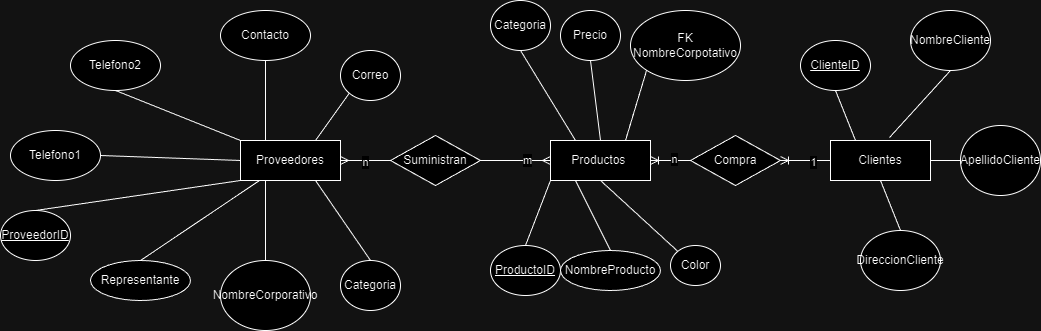

The diagram above was exported from draw.io. Its source (the exported page's mxGraphModel, read from the mxfile embedded in the PNG):
<mxGraphModel dx="2603" dy="756" grid="1" gridSize="10" guides="1" tooltips="1" connect="1" arrows="1" fold="1" page="1" pageScale="1" pageWidth="1169" pageHeight="827" math="0" shadow="0">
  <root>
    <mxCell id="0" />
    <mxCell id="1" parent="0" />
    <mxCell id="1gU_d2WyHynQ7AoK6ChK-1" value="Proveedores" style="whiteSpace=wrap;html=1;align=center;" vertex="1" parent="1">
      <mxGeometry x="150" y="200" width="100" height="40" as="geometry" />
    </mxCell>
    <mxCell id="1gU_d2WyHynQ7AoK6ChK-2" value="Productos&amp;nbsp;" style="whiteSpace=wrap;html=1;align=center;" vertex="1" parent="1">
      <mxGeometry x="460" y="200" width="100" height="40" as="geometry" />
    </mxCell>
    <mxCell id="1gU_d2WyHynQ7AoK6ChK-3" value="Clientes" style="whiteSpace=wrap;html=1;align=center;" vertex="1" parent="1">
      <mxGeometry x="740" y="200" width="100" height="40" as="geometry" />
    </mxCell>
    <mxCell id="1gU_d2WyHynQ7AoK6ChK-6" value="" style="edgeStyle=entityRelationEdgeStyle;fontSize=12;html=1;endArrow=ERmany;startArrow=ERmany;rounded=0;exitX=1;exitY=0.5;exitDx=0;exitDy=0;entryX=0;entryY=0.5;entryDx=0;entryDy=0;" edge="1" parent="1" source="1gU_d2WyHynQ7AoK6ChK-1" target="1gU_d2WyHynQ7AoK6ChK-2">
      <mxGeometry width="100" height="100" relative="1" as="geometry">
        <mxPoint x="220" y="220" as="sourcePoint" />
        <mxPoint x="460" y="220" as="targetPoint" />
        <Array as="points" />
      </mxGeometry>
    </mxCell>
    <mxCell id="1gU_d2WyHynQ7AoK6ChK-7" value="n" style="edgeLabel;html=1;align=center;verticalAlign=middle;resizable=0;points=[];" vertex="1" connectable="0" parent="1gU_d2WyHynQ7AoK6ChK-6">
      <mxGeometry x="-0.775" y="-1" relative="1" as="geometry">
        <mxPoint as="offset" />
      </mxGeometry>
    </mxCell>
    <mxCell id="1gU_d2WyHynQ7AoK6ChK-8" value="m" style="edgeLabel;html=1;align=center;verticalAlign=middle;resizable=0;points=[];" vertex="1" connectable="0" parent="1gU_d2WyHynQ7AoK6ChK-6">
      <mxGeometry x="0.775" y="1" relative="1" as="geometry">
        <mxPoint as="offset" />
      </mxGeometry>
    </mxCell>
    <mxCell id="1gU_d2WyHynQ7AoK6ChK-4" value="Suministran" style="shape=rhombus;perimeter=rhombusPerimeter;whiteSpace=wrap;html=1;align=center;" vertex="1" parent="1">
      <mxGeometry x="300" y="195" width="90" height="50" as="geometry" />
    </mxCell>
    <mxCell id="1gU_d2WyHynQ7AoK6ChK-10" value="" style="edgeStyle=entityRelationEdgeStyle;fontSize=12;html=1;endArrow=ERoneToMany;rounded=0;entryX=1;entryY=0.5;entryDx=0;entryDy=0;exitX=0;exitY=0.5;exitDx=0;exitDy=0;" edge="1" parent="1" source="1gU_d2WyHynQ7AoK6ChK-9" target="1gU_d2WyHynQ7AoK6ChK-2">
      <mxGeometry width="100" height="100" relative="1" as="geometry">
        <mxPoint x="680" y="440" as="sourcePoint" />
        <mxPoint x="780" y="340" as="targetPoint" />
      </mxGeometry>
    </mxCell>
    <mxCell id="1gU_d2WyHynQ7AoK6ChK-13" value="n" style="edgeLabel;html=1;align=center;verticalAlign=middle;resizable=0;points=[];" vertex="1" connectable="0" parent="1gU_d2WyHynQ7AoK6ChK-10">
      <mxGeometry x="0.425" y="-2" relative="1" as="geometry">
        <mxPoint as="offset" />
      </mxGeometry>
    </mxCell>
    <mxCell id="1gU_d2WyHynQ7AoK6ChK-11" value="" style="edgeStyle=entityRelationEdgeStyle;fontSize=12;html=1;endArrow=ERoneToMany;rounded=0;entryX=1;entryY=0.5;entryDx=0;entryDy=0;exitX=0;exitY=0.5;exitDx=0;exitDy=0;" edge="1" parent="1" source="1gU_d2WyHynQ7AoK6ChK-3" target="1gU_d2WyHynQ7AoK6ChK-9">
      <mxGeometry width="100" height="100" relative="1" as="geometry">
        <mxPoint x="740" y="220" as="sourcePoint" />
        <mxPoint x="560" y="220" as="targetPoint" />
      </mxGeometry>
    </mxCell>
    <mxCell id="1gU_d2WyHynQ7AoK6ChK-12" value="1" style="edgeLabel;html=1;align=center;verticalAlign=middle;resizable=0;points=[];" vertex="1" connectable="0" parent="1gU_d2WyHynQ7AoK6ChK-11">
      <mxGeometry x="-0.4857" y="1" relative="1" as="geometry">
        <mxPoint as="offset" />
      </mxGeometry>
    </mxCell>
    <mxCell id="1gU_d2WyHynQ7AoK6ChK-9" value="Compra" style="shape=rhombus;perimeter=rhombusPerimeter;whiteSpace=wrap;html=1;align=center;" vertex="1" parent="1">
      <mxGeometry x="600" y="195" width="90" height="50" as="geometry" />
    </mxCell>
    <mxCell id="1gU_d2WyHynQ7AoK6ChK-14" value="ProductoID" style="ellipse;whiteSpace=wrap;html=1;align=center;fontStyle=4;" vertex="1" parent="1">
      <mxGeometry x="400" y="305" width="70" height="50" as="geometry" />
    </mxCell>
    <mxCell id="1gU_d2WyHynQ7AoK6ChK-15" value="NombreProducto" style="ellipse;whiteSpace=wrap;html=1;align=center;" vertex="1" parent="1">
      <mxGeometry x="470" y="310" width="100" height="40" as="geometry" />
    </mxCell>
    <mxCell id="1gU_d2WyHynQ7AoK6ChK-16" value="Precio" style="ellipse;whiteSpace=wrap;html=1;align=center;" vertex="1" parent="1">
      <mxGeometry x="470" y="70" width="60" height="50" as="geometry" />
    </mxCell>
    <mxCell id="1gU_d2WyHynQ7AoK6ChK-17" value="&lt;div&gt;Categoria&lt;/div&gt;" style="ellipse;whiteSpace=wrap;html=1;align=center;" vertex="1" parent="1">
      <mxGeometry x="400" y="60" width="60" height="50" as="geometry" />
    </mxCell>
    <mxCell id="1gU_d2WyHynQ7AoK6ChK-18" value="Color" style="ellipse;whiteSpace=wrap;html=1;align=center;" vertex="1" parent="1">
      <mxGeometry x="580" y="305" width="50" height="40" as="geometry" />
    </mxCell>
    <mxCell id="1gU_d2WyHynQ7AoK6ChK-19" value="FK NombreCorpotativo" style="ellipse;whiteSpace=wrap;html=1;align=center;" vertex="1" parent="1">
      <mxGeometry x="540" y="70" width="110" height="70" as="geometry" />
    </mxCell>
    <mxCell id="1gU_d2WyHynQ7AoK6ChK-21" value="" style="endArrow=none;html=1;rounded=0;exitX=0;exitY=1;exitDx=0;exitDy=0;entryX=0.5;entryY=0;entryDx=0;entryDy=0;" edge="1" parent="1" source="1gU_d2WyHynQ7AoK6ChK-2" target="1gU_d2WyHynQ7AoK6ChK-14">
      <mxGeometry relative="1" as="geometry">
        <mxPoint x="310" y="330" as="sourcePoint" />
        <mxPoint x="470" y="330" as="targetPoint" />
      </mxGeometry>
    </mxCell>
    <mxCell id="1gU_d2WyHynQ7AoK6ChK-22" value="" style="endArrow=none;html=1;rounded=0;entryX=0.5;entryY=0;entryDx=0;entryDy=0;exitX=0.25;exitY=1;exitDx=0;exitDy=0;" edge="1" parent="1" source="1gU_d2WyHynQ7AoK6ChK-2" target="1gU_d2WyHynQ7AoK6ChK-15">
      <mxGeometry relative="1" as="geometry">
        <mxPoint x="480" y="250" as="sourcePoint" />
        <mxPoint x="445" y="315" as="targetPoint" />
      </mxGeometry>
    </mxCell>
    <mxCell id="1gU_d2WyHynQ7AoK6ChK-23" value="" style="endArrow=none;html=1;rounded=0;entryX=0.25;entryY=0;entryDx=0;entryDy=0;exitX=0.5;exitY=1;exitDx=0;exitDy=0;" edge="1" parent="1" source="1gU_d2WyHynQ7AoK6ChK-17" target="1gU_d2WyHynQ7AoK6ChK-2">
      <mxGeometry relative="1" as="geometry">
        <mxPoint x="495" y="250" as="sourcePoint" />
        <mxPoint x="530" y="320" as="targetPoint" />
      </mxGeometry>
    </mxCell>
    <mxCell id="1gU_d2WyHynQ7AoK6ChK-24" value="" style="endArrow=none;html=1;rounded=0;entryX=0.5;entryY=0;entryDx=0;entryDy=0;exitX=0.5;exitY=1;exitDx=0;exitDy=0;" edge="1" parent="1" source="1gU_d2WyHynQ7AoK6ChK-16" target="1gU_d2WyHynQ7AoK6ChK-2">
      <mxGeometry relative="1" as="geometry">
        <mxPoint x="470" y="150" as="sourcePoint" />
        <mxPoint x="495" y="210" as="targetPoint" />
      </mxGeometry>
    </mxCell>
    <mxCell id="1gU_d2WyHynQ7AoK6ChK-25" value="" style="endArrow=none;html=1;rounded=0;entryX=0;entryY=0;entryDx=0;entryDy=0;exitX=0.5;exitY=1;exitDx=0;exitDy=0;" edge="1" parent="1" source="1gU_d2WyHynQ7AoK6ChK-2" target="1gU_d2WyHynQ7AoK6ChK-18">
      <mxGeometry relative="1" as="geometry">
        <mxPoint x="495" y="250" as="sourcePoint" />
        <mxPoint x="530" y="320" as="targetPoint" />
      </mxGeometry>
    </mxCell>
    <mxCell id="1gU_d2WyHynQ7AoK6ChK-26" value="" style="endArrow=none;html=1;rounded=0;entryX=0.75;entryY=0;entryDx=0;entryDy=0;exitX=0;exitY=1;exitDx=0;exitDy=0;" edge="1" parent="1" source="1gU_d2WyHynQ7AoK6ChK-19" target="1gU_d2WyHynQ7AoK6ChK-2">
      <mxGeometry relative="1" as="geometry">
        <mxPoint x="510" y="130" as="sourcePoint" />
        <mxPoint x="520" y="210" as="targetPoint" />
      </mxGeometry>
    </mxCell>
    <mxCell id="1gU_d2WyHynQ7AoK6ChK-31" value="ProveedorID" style="ellipse;whiteSpace=wrap;html=1;align=center;fontStyle=4;" vertex="1" parent="1">
      <mxGeometry x="-90" y="270" width="70" height="50" as="geometry" />
    </mxCell>
    <mxCell id="1gU_d2WyHynQ7AoK6ChK-32" value="" style="endArrow=none;html=1;rounded=0;exitX=0;exitY=1;exitDx=0;exitDy=0;entryX=0.5;entryY=0;entryDx=0;entryDy=0;" edge="1" parent="1" source="1gU_d2WyHynQ7AoK6ChK-1" target="1gU_d2WyHynQ7AoK6ChK-31">
      <mxGeometry relative="1" as="geometry">
        <mxPoint x="470" y="250" as="sourcePoint" />
        <mxPoint x="445" y="315" as="targetPoint" />
      </mxGeometry>
    </mxCell>
    <mxCell id="1gU_d2WyHynQ7AoK6ChK-33" value="Representante" style="ellipse;whiteSpace=wrap;html=1;align=center;" vertex="1" parent="1">
      <mxGeometry y="320" width="100" height="40" as="geometry" />
    </mxCell>
    <mxCell id="1gU_d2WyHynQ7AoK6ChK-34" value="" style="endArrow=none;html=1;rounded=0;entryX=0.5;entryY=0;entryDx=0;entryDy=0;" edge="1" parent="1" target="1gU_d2WyHynQ7AoK6ChK-33">
      <mxGeometry relative="1" as="geometry">
        <mxPoint x="169" y="240" as="sourcePoint" />
        <mxPoint x="445" y="315" as="targetPoint" />
      </mxGeometry>
    </mxCell>
    <mxCell id="1gU_d2WyHynQ7AoK6ChK-35" value="NombreCorporativo" style="ellipse;whiteSpace=wrap;html=1;align=center;" vertex="1" parent="1">
      <mxGeometry x="130" y="320" width="90" height="70" as="geometry" />
    </mxCell>
    <mxCell id="1gU_d2WyHynQ7AoK6ChK-37" value="Telefono1" style="ellipse;whiteSpace=wrap;html=1;align=center;" vertex="1" parent="1">
      <mxGeometry x="-80" y="190" width="90" height="50" as="geometry" />
    </mxCell>
    <mxCell id="1gU_d2WyHynQ7AoK6ChK-38" value="Contacto" style="ellipse;whiteSpace=wrap;html=1;align=center;" vertex="1" parent="1">
      <mxGeometry x="130" y="70" width="90" height="50" as="geometry" />
    </mxCell>
    <mxCell id="1gU_d2WyHynQ7AoK6ChK-39" value="Telefono2" style="ellipse;whiteSpace=wrap;html=1;align=center;" vertex="1" parent="1">
      <mxGeometry x="-20" y="100" width="90" height="50" as="geometry" />
    </mxCell>
    <mxCell id="1gU_d2WyHynQ7AoK6ChK-41" value="&lt;div&gt;Categoria&lt;/div&gt;" style="ellipse;whiteSpace=wrap;html=1;align=center;" vertex="1" parent="1">
      <mxGeometry x="250" y="320" width="60" height="50" as="geometry" />
    </mxCell>
    <mxCell id="1gU_d2WyHynQ7AoK6ChK-42" value="&lt;div&gt;Correo&lt;/div&gt;" style="ellipse;whiteSpace=wrap;html=1;align=center;" vertex="1" parent="1">
      <mxGeometry x="250" y="110" width="60" height="50" as="geometry" />
    </mxCell>
    <mxCell id="1gU_d2WyHynQ7AoK6ChK-43" value="" style="endArrow=none;html=1;rounded=0;exitX=0;exitY=0.5;exitDx=0;exitDy=0;entryX=1;entryY=0.5;entryDx=0;entryDy=0;" edge="1" parent="1" source="1gU_d2WyHynQ7AoK6ChK-1" target="1gU_d2WyHynQ7AoK6ChK-37">
      <mxGeometry relative="1" as="geometry">
        <mxPoint x="160" y="250" as="sourcePoint" />
        <mxPoint x="-45" y="280" as="targetPoint" />
      </mxGeometry>
    </mxCell>
    <mxCell id="1gU_d2WyHynQ7AoK6ChK-44" value="" style="endArrow=none;html=1;rounded=0;exitX=0;exitY=0;exitDx=0;exitDy=0;entryX=0.5;entryY=1;entryDx=0;entryDy=0;" edge="1" parent="1" source="1gU_d2WyHynQ7AoK6ChK-1" target="1gU_d2WyHynQ7AoK6ChK-39">
      <mxGeometry relative="1" as="geometry">
        <mxPoint x="160" y="230" as="sourcePoint" />
        <mxPoint x="20" y="225" as="targetPoint" />
      </mxGeometry>
    </mxCell>
    <mxCell id="1gU_d2WyHynQ7AoK6ChK-46" value="" style="endArrow=none;html=1;rounded=0;exitX=0.25;exitY=0;exitDx=0;exitDy=0;entryX=0.5;entryY=1;entryDx=0;entryDy=0;" edge="1" parent="1" source="1gU_d2WyHynQ7AoK6ChK-1" target="1gU_d2WyHynQ7AoK6ChK-38">
      <mxGeometry relative="1" as="geometry">
        <mxPoint x="180" y="250" as="sourcePoint" />
        <mxPoint x="40" y="245" as="targetPoint" />
      </mxGeometry>
    </mxCell>
    <mxCell id="1gU_d2WyHynQ7AoK6ChK-47" value="" style="endArrow=none;html=1;rounded=0;exitX=0.25;exitY=1;exitDx=0;exitDy=0;entryX=0.5;entryY=0;entryDx=0;entryDy=0;" edge="1" parent="1" source="1gU_d2WyHynQ7AoK6ChK-1" target="1gU_d2WyHynQ7AoK6ChK-35">
      <mxGeometry relative="1" as="geometry">
        <mxPoint x="190" y="260" as="sourcePoint" />
        <mxPoint x="50" y="255" as="targetPoint" />
      </mxGeometry>
    </mxCell>
    <mxCell id="1gU_d2WyHynQ7AoK6ChK-48" value="" style="endArrow=none;html=1;rounded=0;exitX=0.5;exitY=0;exitDx=0;exitDy=0;entryX=0.75;entryY=1;entryDx=0;entryDy=0;" edge="1" parent="1" source="1gU_d2WyHynQ7AoK6ChK-41" target="1gU_d2WyHynQ7AoK6ChK-1">
      <mxGeometry relative="1" as="geometry">
        <mxPoint x="200" y="270" as="sourcePoint" />
        <mxPoint x="60" y="265" as="targetPoint" />
      </mxGeometry>
    </mxCell>
    <mxCell id="1gU_d2WyHynQ7AoK6ChK-49" value="" style="endArrow=none;html=1;rounded=0;exitX=0.75;exitY=0;exitDx=0;exitDy=0;entryX=0;entryY=1;entryDx=0;entryDy=0;" edge="1" parent="1" source="1gU_d2WyHynQ7AoK6ChK-1" target="1gU_d2WyHynQ7AoK6ChK-42">
      <mxGeometry relative="1" as="geometry">
        <mxPoint x="210" y="280" as="sourcePoint" />
        <mxPoint x="70" y="275" as="targetPoint" />
      </mxGeometry>
    </mxCell>
    <mxCell id="1gU_d2WyHynQ7AoK6ChK-50" value="ClienteID" style="ellipse;whiteSpace=wrap;html=1;align=center;fontStyle=4;" vertex="1" parent="1">
      <mxGeometry x="710" y="100" width="70" height="50" as="geometry" />
    </mxCell>
    <mxCell id="1gU_d2WyHynQ7AoK6ChK-51" value="NombreCliente" style="ellipse;whiteSpace=wrap;html=1;align=center;" vertex="1" parent="1">
      <mxGeometry x="820" y="70" width="80" height="60" as="geometry" />
    </mxCell>
    <mxCell id="1gU_d2WyHynQ7AoK6ChK-52" value="ApellidoCliente" style="ellipse;whiteSpace=wrap;html=1;align=center;" vertex="1" parent="1">
      <mxGeometry x="870" y="185" width="80" height="70" as="geometry" />
    </mxCell>
    <mxCell id="1gU_d2WyHynQ7AoK6ChK-53" value="DireccionCliente" style="ellipse;whiteSpace=wrap;html=1;align=center;" vertex="1" parent="1">
      <mxGeometry x="770" y="290" width="80" height="60" as="geometry" />
    </mxCell>
    <mxCell id="1gU_d2WyHynQ7AoK6ChK-54" value="" style="endArrow=none;html=1;rounded=0;exitX=0.5;exitY=1;exitDx=0;exitDy=0;entryX=0.25;entryY=0;entryDx=0;entryDy=0;" edge="1" parent="1" source="1gU_d2WyHynQ7AoK6ChK-50" target="1gU_d2WyHynQ7AoK6ChK-3">
      <mxGeometry relative="1" as="geometry">
        <mxPoint x="240" y="90" as="sourcePoint" />
        <mxPoint x="400" y="90" as="targetPoint" />
      </mxGeometry>
    </mxCell>
    <mxCell id="1gU_d2WyHynQ7AoK6ChK-55" value="" style="endArrow=none;html=1;rounded=0;exitX=0.5;exitY=1;exitDx=0;exitDy=0;entryX=0.59;entryY=-0.075;entryDx=0;entryDy=0;entryPerimeter=0;" edge="1" parent="1" source="1gU_d2WyHynQ7AoK6ChK-51" target="1gU_d2WyHynQ7AoK6ChK-3">
      <mxGeometry relative="1" as="geometry">
        <mxPoint x="240" y="90" as="sourcePoint" />
        <mxPoint x="400" y="90" as="targetPoint" />
      </mxGeometry>
    </mxCell>
    <mxCell id="1gU_d2WyHynQ7AoK6ChK-56" value="" style="endArrow=none;html=1;rounded=0;entryX=1;entryY=0.5;entryDx=0;entryDy=0;exitX=0;exitY=0.5;exitDx=0;exitDy=0;" edge="1" parent="1" source="1gU_d2WyHynQ7AoK6ChK-52" target="1gU_d2WyHynQ7AoK6ChK-3">
      <mxGeometry relative="1" as="geometry">
        <mxPoint x="860" y="220" as="sourcePoint" />
        <mxPoint x="809" y="207" as="targetPoint" />
      </mxGeometry>
    </mxCell>
    <mxCell id="1gU_d2WyHynQ7AoK6ChK-57" value="" style="endArrow=none;html=1;rounded=0;exitX=0.5;exitY=1;exitDx=0;exitDy=0;entryX=0.5;entryY=0;entryDx=0;entryDy=0;" edge="1" parent="1" source="1gU_d2WyHynQ7AoK6ChK-3" target="1gU_d2WyHynQ7AoK6ChK-53">
      <mxGeometry relative="1" as="geometry">
        <mxPoint x="880" y="150" as="sourcePoint" />
        <mxPoint x="819" y="217" as="targetPoint" />
      </mxGeometry>
    </mxCell>
  </root>
</mxGraphModel>